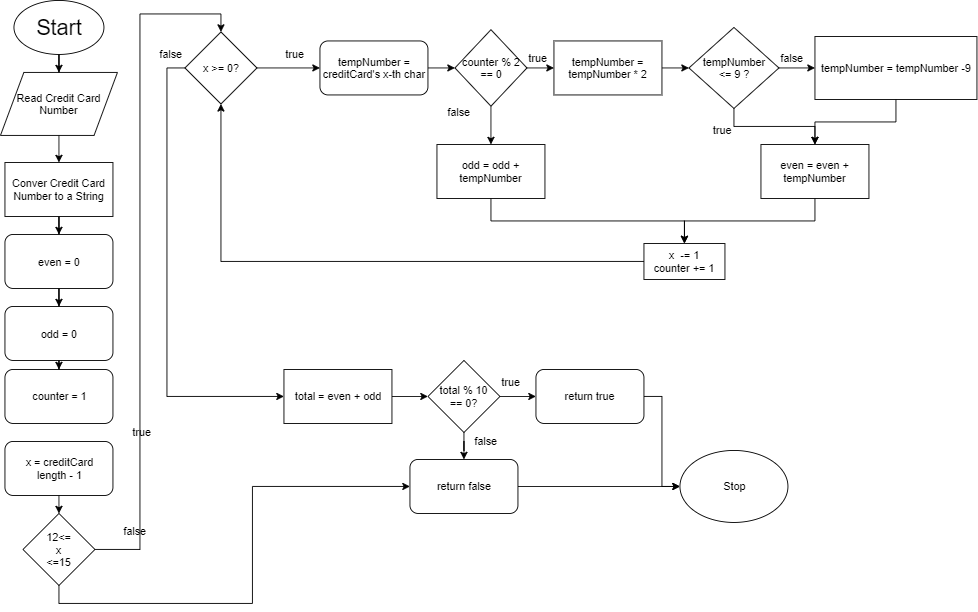

The diagram above was exported from draw.io. Its source (the exported page's mxGraphModel, read from the mxfile embedded in the PNG):
<mxGraphModel dx="1038" dy="548" grid="1" gridSize="10" guides="1" tooltips="1" connect="1" arrows="1" fold="1" page="1" pageScale="1" pageWidth="827" pageHeight="1169" math="0" shadow="0">
  <root>
    <mxCell id="0" />
    <mxCell id="1" parent="0" />
    <mxCell id="CS5u7w4UDXkfY2f4iIWd-3" style="edgeStyle=orthogonalEdgeStyle;rounded=0;orthogonalLoop=1;jettySize=auto;html=1;exitX=0.5;exitY=1;exitDx=0;exitDy=0;" parent="1" source="CS5u7w4UDXkfY2f4iIWd-1" target="CS5u7w4UDXkfY2f4iIWd-2" edge="1">
      <mxGeometry relative="1" as="geometry" />
    </mxCell>
    <mxCell id="CS5u7w4UDXkfY2f4iIWd-1" value="&lt;font style=&quot;font-size: 24px&quot;&gt;Start&lt;/font&gt;" style="ellipse;whiteSpace=wrap;html=1;" parent="1" vertex="1">
      <mxGeometry x="20" y="10" width="100" height="60" as="geometry" />
    </mxCell>
    <mxCell id="CS5u7w4UDXkfY2f4iIWd-5" style="edgeStyle=orthogonalEdgeStyle;rounded=0;orthogonalLoop=1;jettySize=auto;html=1;exitX=0.5;exitY=1;exitDx=0;exitDy=0;entryX=0.5;entryY=0;entryDx=0;entryDy=0;" parent="1" source="CS5u7w4UDXkfY2f4iIWd-2" target="CS5u7w4UDXkfY2f4iIWd-4" edge="1">
      <mxGeometry relative="1" as="geometry" />
    </mxCell>
    <mxCell id="CS5u7w4UDXkfY2f4iIWd-2" value="Read Credit Card&lt;br&gt;Number" style="shape=parallelogram;perimeter=parallelogramPerimeter;whiteSpace=wrap;html=1;" parent="1" vertex="1">
      <mxGeometry x="5" y="90" width="130" height="70" as="geometry" />
    </mxCell>
    <mxCell id="CS5u7w4UDXkfY2f4iIWd-8" style="edgeStyle=orthogonalEdgeStyle;rounded=0;orthogonalLoop=1;jettySize=auto;html=1;exitX=0.5;exitY=1;exitDx=0;exitDy=0;" parent="1" source="CS5u7w4UDXkfY2f4iIWd-4" target="CS5u7w4UDXkfY2f4iIWd-6" edge="1">
      <mxGeometry relative="1" as="geometry" />
    </mxCell>
    <mxCell id="CS5u7w4UDXkfY2f4iIWd-4" value="Conver Credit Card&lt;br&gt;Number to a String" style="rounded=0;whiteSpace=wrap;html=1;" parent="1" vertex="1">
      <mxGeometry x="10" y="190" width="120" height="60" as="geometry" />
    </mxCell>
    <mxCell id="CS5u7w4UDXkfY2f4iIWd-9" style="edgeStyle=orthogonalEdgeStyle;rounded=0;orthogonalLoop=1;jettySize=auto;html=1;exitX=0.5;exitY=1;exitDx=0;exitDy=0;" parent="1" source="CS5u7w4UDXkfY2f4iIWd-6" target="CS5u7w4UDXkfY2f4iIWd-7" edge="1">
      <mxGeometry relative="1" as="geometry" />
    </mxCell>
    <mxCell id="CS5u7w4UDXkfY2f4iIWd-6" value="even = 0" style="rounded=1;whiteSpace=wrap;html=1;" parent="1" vertex="1">
      <mxGeometry x="10" y="270" width="120" height="60" as="geometry" />
    </mxCell>
    <mxCell id="mc-adPRTWWD2EjOhOa3S-4" style="edgeStyle=orthogonalEdgeStyle;rounded=0;orthogonalLoop=1;jettySize=auto;html=1;exitX=0.5;exitY=1;exitDx=0;exitDy=0;" edge="1" parent="1" source="CS5u7w4UDXkfY2f4iIWd-7" target="mc-adPRTWWD2EjOhOa3S-5">
      <mxGeometry relative="1" as="geometry">
        <mxPoint x="70" y="440" as="targetPoint" />
      </mxGeometry>
    </mxCell>
    <mxCell id="CS5u7w4UDXkfY2f4iIWd-7" value="odd = 0" style="rounded=1;whiteSpace=wrap;html=1;" parent="1" vertex="1">
      <mxGeometry x="10" y="350" width="120" height="60" as="geometry" />
    </mxCell>
    <mxCell id="CS5u7w4UDXkfY2f4iIWd-13" style="edgeStyle=orthogonalEdgeStyle;rounded=0;orthogonalLoop=1;jettySize=auto;html=1;exitX=0.5;exitY=1;exitDx=0;exitDy=0;entryX=0.5;entryY=0;entryDx=0;entryDy=0;" parent="1" source="CS5u7w4UDXkfY2f4iIWd-10" target="CS5u7w4UDXkfY2f4iIWd-12" edge="1">
      <mxGeometry relative="1" as="geometry" />
    </mxCell>
    <mxCell id="CS5u7w4UDXkfY2f4iIWd-10" value="x = creditCard&lt;br&gt;length - 1" style="rounded=1;whiteSpace=wrap;html=1;" parent="1" vertex="1">
      <mxGeometry x="10" y="500" width="120" height="60" as="geometry" />
    </mxCell>
    <mxCell id="CS5u7w4UDXkfY2f4iIWd-54" style="edgeStyle=orthogonalEdgeStyle;rounded=0;orthogonalLoop=1;jettySize=auto;html=1;exitX=1;exitY=0.5;exitDx=0;exitDy=0;entryX=0.5;entryY=0;entryDx=0;entryDy=0;" parent="1" source="CS5u7w4UDXkfY2f4iIWd-12" target="CS5u7w4UDXkfY2f4iIWd-14" edge="1">
      <mxGeometry relative="1" as="geometry" />
    </mxCell>
    <mxCell id="CS5u7w4UDXkfY2f4iIWd-77" style="edgeStyle=orthogonalEdgeStyle;rounded=0;orthogonalLoop=1;jettySize=auto;html=1;exitX=0.5;exitY=1;exitDx=0;exitDy=0;entryX=0;entryY=0.5;entryDx=0;entryDy=0;" parent="1" source="CS5u7w4UDXkfY2f4iIWd-12" target="CS5u7w4UDXkfY2f4iIWd-69" edge="1">
      <mxGeometry relative="1" as="geometry" />
    </mxCell>
    <mxCell id="CS5u7w4UDXkfY2f4iIWd-12" value="12&amp;lt;=&lt;br&gt;x&lt;br&gt;&amp;lt;=15" style="rhombus;whiteSpace=wrap;html=1;" parent="1" vertex="1">
      <mxGeometry x="30" y="580" width="80" height="80" as="geometry" />
    </mxCell>
    <mxCell id="CS5u7w4UDXkfY2f4iIWd-61" style="edgeStyle=orthogonalEdgeStyle;rounded=0;orthogonalLoop=1;jettySize=auto;html=1;exitX=0;exitY=0.5;exitDx=0;exitDy=0;entryX=0;entryY=0.5;entryDx=0;entryDy=0;" parent="1" source="CS5u7w4UDXkfY2f4iIWd-14" target="CS5u7w4UDXkfY2f4iIWd-62" edge="1">
      <mxGeometry relative="1" as="geometry">
        <mxPoint x="160" y="560" as="targetPoint" />
      </mxGeometry>
    </mxCell>
    <mxCell id="mc-adPRTWWD2EjOhOa3S-9" style="edgeStyle=orthogonalEdgeStyle;rounded=0;orthogonalLoop=1;jettySize=auto;html=1;exitX=1;exitY=0.5;exitDx=0;exitDy=0;entryX=0;entryY=0.5;entryDx=0;entryDy=0;" edge="1" parent="1" source="CS5u7w4UDXkfY2f4iIWd-14" target="CS5u7w4UDXkfY2f4iIWd-19">
      <mxGeometry relative="1" as="geometry" />
    </mxCell>
    <mxCell id="CS5u7w4UDXkfY2f4iIWd-14" value="x &amp;gt;= 0?" style="rhombus;whiteSpace=wrap;html=1;" parent="1" vertex="1">
      <mxGeometry x="210" y="45" width="80" height="80" as="geometry" />
    </mxCell>
    <mxCell id="CS5u7w4UDXkfY2f4iIWd-40" style="edgeStyle=orthogonalEdgeStyle;rounded=0;orthogonalLoop=1;jettySize=auto;html=1;exitX=1;exitY=0.5;exitDx=0;exitDy=0;entryX=0;entryY=0.5;entryDx=0;entryDy=0;" parent="1" source="CS5u7w4UDXkfY2f4iIWd-19" target="CS5u7w4UDXkfY2f4iIWd-21" edge="1">
      <mxGeometry relative="1" as="geometry" />
    </mxCell>
    <mxCell id="CS5u7w4UDXkfY2f4iIWd-19" value="tempNumber =&lt;br&gt;creditCard's x-th char" style="rounded=1;whiteSpace=wrap;html=1;" parent="1" vertex="1">
      <mxGeometry x="360" y="55" width="120" height="60" as="geometry" />
    </mxCell>
    <mxCell id="CS5u7w4UDXkfY2f4iIWd-41" style="edgeStyle=orthogonalEdgeStyle;rounded=0;orthogonalLoop=1;jettySize=auto;html=1;exitX=1;exitY=0.5;exitDx=0;exitDy=0;entryX=0;entryY=0.5;entryDx=0;entryDy=0;" parent="1" source="CS5u7w4UDXkfY2f4iIWd-21" target="CS5u7w4UDXkfY2f4iIWd-25" edge="1">
      <mxGeometry relative="1" as="geometry" />
    </mxCell>
    <mxCell id="CS5u7w4UDXkfY2f4iIWd-48" style="edgeStyle=orthogonalEdgeStyle;rounded=0;orthogonalLoop=1;jettySize=auto;html=1;exitX=0.5;exitY=1;exitDx=0;exitDy=0;" parent="1" source="CS5u7w4UDXkfY2f4iIWd-21" target="CS5u7w4UDXkfY2f4iIWd-49" edge="1">
      <mxGeometry relative="1" as="geometry">
        <mxPoint x="540" y="160" as="targetPoint" />
      </mxGeometry>
    </mxCell>
    <mxCell id="CS5u7w4UDXkfY2f4iIWd-21" value="counter % 2&lt;br&gt;== 0" style="rhombus;whiteSpace=wrap;html=1;" parent="1" vertex="1">
      <mxGeometry x="510" y="42.5" width="80" height="85" as="geometry" />
    </mxCell>
    <mxCell id="CS5u7w4UDXkfY2f4iIWd-43" style="edgeStyle=orthogonalEdgeStyle;rounded=0;orthogonalLoop=1;jettySize=auto;html=1;exitX=1;exitY=0.5;exitDx=0;exitDy=0;entryX=0;entryY=0.5;entryDx=0;entryDy=0;" parent="1" source="CS5u7w4UDXkfY2f4iIWd-25" target="CS5u7w4UDXkfY2f4iIWd-26" edge="1">
      <mxGeometry relative="1" as="geometry" />
    </mxCell>
    <mxCell id="CS5u7w4UDXkfY2f4iIWd-25" value="tempNumber =&lt;br&gt;tempNumber * 2" style="rounded=0;whiteSpace=wrap;html=1;" parent="1" vertex="1">
      <mxGeometry x="620" y="55" width="120" height="60" as="geometry" />
    </mxCell>
    <mxCell id="CS5u7w4UDXkfY2f4iIWd-30" style="edgeStyle=orthogonalEdgeStyle;rounded=0;orthogonalLoop=1;jettySize=auto;html=1;exitX=1;exitY=0.5;exitDx=0;exitDy=0;entryX=0;entryY=0.5;entryDx=0;entryDy=0;" parent="1" source="CS5u7w4UDXkfY2f4iIWd-26" target="CS5u7w4UDXkfY2f4iIWd-29" edge="1">
      <mxGeometry relative="1" as="geometry" />
    </mxCell>
    <mxCell id="mc-adPRTWWD2EjOhOa3S-3" style="edgeStyle=orthogonalEdgeStyle;rounded=0;orthogonalLoop=1;jettySize=auto;html=1;exitX=0.5;exitY=1;exitDx=0;exitDy=0;entryX=0.5;entryY=0;entryDx=0;entryDy=0;" edge="1" parent="1" source="CS5u7w4UDXkfY2f4iIWd-26" target="CS5u7w4UDXkfY2f4iIWd-32">
      <mxGeometry relative="1" as="geometry" />
    </mxCell>
    <mxCell id="CS5u7w4UDXkfY2f4iIWd-26" value="tempNumber &lt;br&gt;&amp;lt;= 9 ?" style="rhombus;whiteSpace=wrap;html=1;" parent="1" vertex="1">
      <mxGeometry x="770" y="40" width="100" height="90" as="geometry" />
    </mxCell>
    <mxCell id="CS5u7w4UDXkfY2f4iIWd-46" style="edgeStyle=orthogonalEdgeStyle;rounded=0;orthogonalLoop=1;jettySize=auto;html=1;exitX=0.5;exitY=1;exitDx=0;exitDy=0;entryX=0.5;entryY=0;entryDx=0;entryDy=0;" parent="1" source="CS5u7w4UDXkfY2f4iIWd-29" target="CS5u7w4UDXkfY2f4iIWd-32" edge="1">
      <mxGeometry relative="1" as="geometry" />
    </mxCell>
    <mxCell id="CS5u7w4UDXkfY2f4iIWd-29" value="tempNumber = tempNumber -9" style="rounded=0;whiteSpace=wrap;html=1;" parent="1" vertex="1">
      <mxGeometry x="910" y="50" width="180" height="70" as="geometry" />
    </mxCell>
    <mxCell id="CS5u7w4UDXkfY2f4iIWd-36" style="edgeStyle=orthogonalEdgeStyle;rounded=0;orthogonalLoop=1;jettySize=auto;html=1;exitX=0.5;exitY=1;exitDx=0;exitDy=0;entryX=0.5;entryY=0;entryDx=0;entryDy=0;" parent="1" source="CS5u7w4UDXkfY2f4iIWd-32" target="CS5u7w4UDXkfY2f4iIWd-35" edge="1">
      <mxGeometry relative="1" as="geometry" />
    </mxCell>
    <mxCell id="CS5u7w4UDXkfY2f4iIWd-32" value="even = even + tempNumber" style="rounded=0;whiteSpace=wrap;html=1;" parent="1" vertex="1">
      <mxGeometry x="850" y="170" width="120" height="60" as="geometry" />
    </mxCell>
    <mxCell id="CS5u7w4UDXkfY2f4iIWd-51" style="edgeStyle=orthogonalEdgeStyle;rounded=0;orthogonalLoop=1;jettySize=auto;html=1;exitX=0;exitY=0.5;exitDx=0;exitDy=0;entryX=0.5;entryY=1;entryDx=0;entryDy=0;" parent="1" source="CS5u7w4UDXkfY2f4iIWd-35" target="CS5u7w4UDXkfY2f4iIWd-14" edge="1">
      <mxGeometry relative="1" as="geometry" />
    </mxCell>
    <mxCell id="CS5u7w4UDXkfY2f4iIWd-35" value="x&amp;nbsp; -= 1&lt;br&gt;counter += 1" style="rounded=0;whiteSpace=wrap;html=1;" parent="1" vertex="1">
      <mxGeometry x="720" y="280" width="90" height="40" as="geometry" />
    </mxCell>
    <mxCell id="CS5u7w4UDXkfY2f4iIWd-50" style="edgeStyle=orthogonalEdgeStyle;rounded=0;orthogonalLoop=1;jettySize=auto;html=1;exitX=0.5;exitY=1;exitDx=0;exitDy=0;entryX=0.5;entryY=0;entryDx=0;entryDy=0;" parent="1" source="CS5u7w4UDXkfY2f4iIWd-49" target="CS5u7w4UDXkfY2f4iIWd-35" edge="1">
      <mxGeometry relative="1" as="geometry" />
    </mxCell>
    <mxCell id="CS5u7w4UDXkfY2f4iIWd-49" value="odd = odd + tempNumber" style="rounded=0;whiteSpace=wrap;html=1;" parent="1" vertex="1">
      <mxGeometry x="490" y="170" width="120" height="60" as="geometry" />
    </mxCell>
    <mxCell id="CS5u7w4UDXkfY2f4iIWd-53" value="true" style="text;html=1;resizable=0;points=[];autosize=1;align=left;verticalAlign=top;spacingTop=-4;" parent="1" vertex="1">
      <mxGeometry x="320" y="60" width="40" height="20" as="geometry" />
    </mxCell>
    <mxCell id="CS5u7w4UDXkfY2f4iIWd-57" value="true" style="text;html=1;resizable=0;points=[];autosize=1;align=left;verticalAlign=top;spacingTop=-4;" parent="1" vertex="1">
      <mxGeometry x="590" y="65" width="40" height="20" as="geometry" />
    </mxCell>
    <mxCell id="CS5u7w4UDXkfY2f4iIWd-58" value="false" style="text;html=1;resizable=0;points=[];autosize=1;align=left;verticalAlign=top;spacingTop=-4;" parent="1" vertex="1">
      <mxGeometry x="500" y="125" width="40" height="20" as="geometry" />
    </mxCell>
    <mxCell id="CS5u7w4UDXkfY2f4iIWd-59" value="false" style="text;html=1;resizable=0;points=[];autosize=1;align=left;verticalAlign=top;spacingTop=-4;" parent="1" vertex="1">
      <mxGeometry x="870" y="65" width="40" height="20" as="geometry" />
    </mxCell>
    <mxCell id="CS5u7w4UDXkfY2f4iIWd-60" value="true" style="text;html=1;resizable=0;points=[];autosize=1;align=left;verticalAlign=top;spacingTop=-4;" parent="1" vertex="1">
      <mxGeometry x="795" y="145" width="40" height="20" as="geometry" />
    </mxCell>
    <mxCell id="CS5u7w4UDXkfY2f4iIWd-63" style="edgeStyle=orthogonalEdgeStyle;rounded=0;orthogonalLoop=1;jettySize=auto;html=1;exitX=1;exitY=0.5;exitDx=0;exitDy=0;" parent="1" source="CS5u7w4UDXkfY2f4iIWd-62" target="CS5u7w4UDXkfY2f4iIWd-64" edge="1">
      <mxGeometry relative="1" as="geometry">
        <mxPoint x="480" y="450" as="targetPoint" />
      </mxGeometry>
    </mxCell>
    <mxCell id="CS5u7w4UDXkfY2f4iIWd-62" value="total = even + odd" style="rounded=0;whiteSpace=wrap;html=1;" parent="1" vertex="1">
      <mxGeometry x="320" y="420" width="120" height="60" as="geometry" />
    </mxCell>
    <mxCell id="CS5u7w4UDXkfY2f4iIWd-70" style="edgeStyle=orthogonalEdgeStyle;rounded=0;orthogonalLoop=1;jettySize=auto;html=1;exitX=0.5;exitY=1;exitDx=0;exitDy=0;" parent="1" source="CS5u7w4UDXkfY2f4iIWd-64" target="CS5u7w4UDXkfY2f4iIWd-69" edge="1">
      <mxGeometry relative="1" as="geometry" />
    </mxCell>
    <mxCell id="CS5u7w4UDXkfY2f4iIWd-73" style="edgeStyle=orthogonalEdgeStyle;rounded=0;orthogonalLoop=1;jettySize=auto;html=1;exitX=1;exitY=0.5;exitDx=0;exitDy=0;entryX=0;entryY=0.5;entryDx=0;entryDy=0;" parent="1" source="CS5u7w4UDXkfY2f4iIWd-64" target="CS5u7w4UDXkfY2f4iIWd-72" edge="1">
      <mxGeometry relative="1" as="geometry" />
    </mxCell>
    <mxCell id="CS5u7w4UDXkfY2f4iIWd-64" value="total % 10&lt;br&gt;== 0?" style="rhombus;whiteSpace=wrap;html=1;" parent="1" vertex="1">
      <mxGeometry x="480" y="410" width="80" height="80" as="geometry" />
    </mxCell>
    <mxCell id="CS5u7w4UDXkfY2f4iIWd-74" style="edgeStyle=orthogonalEdgeStyle;rounded=0;orthogonalLoop=1;jettySize=auto;html=1;exitX=1;exitY=0.5;exitDx=0;exitDy=0;" parent="1" source="CS5u7w4UDXkfY2f4iIWd-69" target="CS5u7w4UDXkfY2f4iIWd-75" edge="1">
      <mxGeometry relative="1" as="geometry">
        <mxPoint x="810" y="510" as="targetPoint" />
      </mxGeometry>
    </mxCell>
    <mxCell id="CS5u7w4UDXkfY2f4iIWd-69" value="return false" style="rounded=1;whiteSpace=wrap;html=1;" parent="1" vertex="1">
      <mxGeometry x="460" y="520" width="120" height="60" as="geometry" />
    </mxCell>
    <mxCell id="CS5u7w4UDXkfY2f4iIWd-76" style="edgeStyle=orthogonalEdgeStyle;rounded=0;orthogonalLoop=1;jettySize=auto;html=1;exitX=1;exitY=0.5;exitDx=0;exitDy=0;entryX=0;entryY=0.5;entryDx=0;entryDy=0;" parent="1" source="CS5u7w4UDXkfY2f4iIWd-72" target="CS5u7w4UDXkfY2f4iIWd-75" edge="1">
      <mxGeometry relative="1" as="geometry" />
    </mxCell>
    <mxCell id="CS5u7w4UDXkfY2f4iIWd-72" value="return true" style="rounded=1;whiteSpace=wrap;html=1;" parent="1" vertex="1">
      <mxGeometry x="600" y="420" width="120" height="60" as="geometry" />
    </mxCell>
    <mxCell id="CS5u7w4UDXkfY2f4iIWd-75" value="Stop" style="ellipse;whiteSpace=wrap;html=1;" parent="1" vertex="1">
      <mxGeometry x="760" y="510" width="120" height="80" as="geometry" />
    </mxCell>
    <mxCell id="CS5u7w4UDXkfY2f4iIWd-78" value="false" style="text;html=1;resizable=0;points=[];autosize=1;align=left;verticalAlign=top;spacingTop=-4;" parent="1" vertex="1">
      <mxGeometry x="140" y="590" width="40" height="20" as="geometry" />
    </mxCell>
    <mxCell id="CS5u7w4UDXkfY2f4iIWd-79" value="true" style="text;html=1;resizable=0;points=[];autosize=1;align=left;verticalAlign=top;spacingTop=-4;" parent="1" vertex="1">
      <mxGeometry x="150" y="480" width="40" height="20" as="geometry" />
    </mxCell>
    <mxCell id="mc-adPRTWWD2EjOhOa3S-5" value="counter = 1" style="rounded=1;whiteSpace=wrap;html=1;" vertex="1" parent="1">
      <mxGeometry x="10" y="420" width="120" height="60" as="geometry" />
    </mxCell>
    <mxCell id="mc-adPRTWWD2EjOhOa3S-11" value="false" style="text;html=1;resizable=0;points=[];autosize=1;align=left;verticalAlign=top;spacingTop=-4;" vertex="1" parent="1">
      <mxGeometry x="180" y="60" width="40" height="20" as="geometry" />
    </mxCell>
    <mxCell id="mc-adPRTWWD2EjOhOa3S-12" value="true" style="text;html=1;resizable=0;points=[];autosize=1;align=left;verticalAlign=top;spacingTop=-4;" vertex="1" parent="1">
      <mxGeometry x="560" y="425" width="40" height="20" as="geometry" />
    </mxCell>
    <mxCell id="mc-adPRTWWD2EjOhOa3S-13" value="false" style="text;html=1;resizable=0;points=[];autosize=1;align=left;verticalAlign=top;spacingTop=-4;" vertex="1" parent="1">
      <mxGeometry x="530" y="490" width="40" height="20" as="geometry" />
    </mxCell>
  </root>
</mxGraphModel>